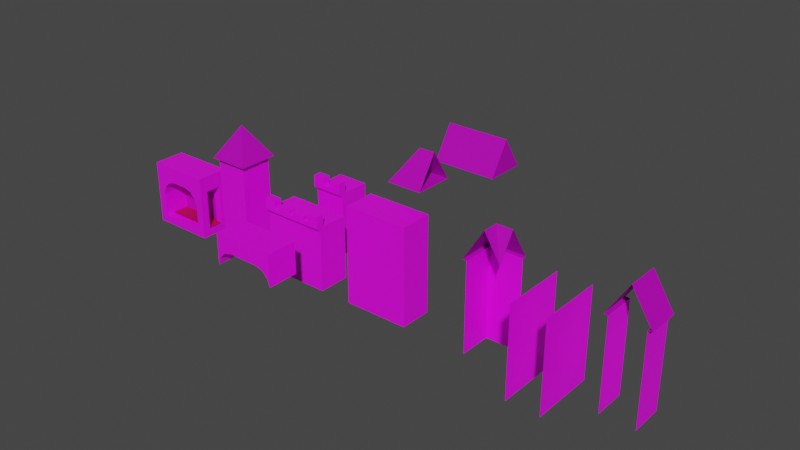 # Source: prop_castlewalls.blend  (saved by Blender 3.2.14; exported with 4.5.12 LTS)
import bpy
from mathutils import Matrix  # noqa: F401  (used for matrix-valued properties, if any)

bpy.ops.wm.read_factory_settings(use_empty=True)
scene = bpy.context.scene
scene.name = 'Scene'

# ---- collections
col_scene = bpy.data.collections.new('Scene'); scene.collection.children.link(col_scene)
col_wall_legacy = bpy.data.collections.new('Wall_Legacy'); scene.collection.children.link(col_wall_legacy)

# ---- images (referenced by path relative to the original .blend; pixels are not part of the script)
import os
ASSET_DIR = os.environ.get("B2B_ASSET_DIR", "")  # directory of the original .blend (textures are referenced by path, not embedded)
HERE = os.path.dirname(os.path.abspath(__file__))  # packed textures are extracted next to this script under _unpacked/

def load_image(name, relpath, width, height, colorspace="sRGB"):
    """Load a texture the original file referenced (path relative to the .blend, or extracted next to this script)."""
    p = next((c for c in (os.path.join(HERE, relpath), os.path.join(ASSET_DIR, relpath)) if relpath and os.path.exists(c)), "")
    if p:
        img = bpy.data.images.load(p, check_existing=True)
        img.name = name
    else:  # same state as the original file: an image datablock whose file is absent (Cycles renders it pink)
        img = bpy.data.images.new(name, width, height)
        img.source = "FILE"
        img.filepath = "//" + (relpath or name)
    img.colorspace_settings.name = colorspace
    return img
img_tx_plank_flooring_200_png = load_image('tx_plank_flooring_200.png', 'tx_plank_flooring_200.png', 1024, 1024, 'sRGB')
img_tx_wall_black_200_png_001 = load_image('tx_wall_black_200.png.001', 'tx_wall_black_200.png', 1024, 1024, 'sRGB')
img_tx_floor_png_003 = load_image('tx_floor.png.003', 'tx_floor.png', 1024, 1024, 'sRGB')
img_tx_cliff_floor_200_png_002 = load_image('tx_cliff_floor_200.png.002', 'tx_cliff_floor_200.png', 1024, 1024, 'sRGB')

# ---- materials (node trees are filled in below, after node groups)
mat_uv_planks = bpy.data.materials.new('uv_Planks')
mat_uv_planks.use_transparent_shadow = False
mat_wall = bpy.data.materials.new('Wall')
mat_wall.use_transparent_shadow = False
mat_carpet2 = bpy.data.materials.new('Carpet2')
mat_carpet2.use_transparent_shadow = False
mat_cavewall = bpy.data.materials.new('CaveWall')
mat_cavewall.use_transparent_shadow = False
mat_uv_wall = bpy.data.materials.new('uv_Wall')
mat_uv_wall.use_transparent_shadow = False

# ---- material node trees
mat_uv_planks.use_nodes = True; mat_uv_planks.node_tree.nodes.clear()
_N = mat_uv_planks.node_tree.nodes; _L = mat_uv_planks.node_tree.links
n0 = _N.new('ShaderNodeBsdfPrincipled'); n0.name = 'Principled BSDF'; n0.location = (10, 300)
n0.distribution = 'GGX'
n0.subsurface_method = 'BURLEY'
n0.inputs[2].default_value = 0.7292
n0.inputs[3].default_value = 1.45
n0.inputs[13].default_value = 0.2188
n0.inputs[27].default_value = (0.0, 0.0, 0.0, 1.0)
n0.inputs[28].default_value = 1.0
n1 = _N.new('ShaderNodeOutputMaterial'); n1.name = 'Material Output'; n1.location = (300, 300)
n2 = _N.new('ShaderNodeTexImage'); n2.name = 'Image Texture'; n2.location = (-545, 219)
n2.image = img_tx_plank_flooring_200_png
n2.interpolation = 'Closest'
n3 = _N.new('ShaderNodeRGB'); n3.name = 'RGB'; n3.location = (-440, -80)
n3.outputs[0].default_value = (0.5, 0.5, 0.5, 1.0)
n4 = _N.new('ShaderNodeVectorMath'); n4.name = 'Vector Math'; n4.location = (-220, 80)
n4.operation = 'MULTIPLY'
_L.new(n0.outputs[0], n1.inputs[0])
_L.new(n2.outputs[0], n4.inputs[0])
_L.new(n4.outputs[0], n0.inputs[0])
_L.new(n3.outputs[0], n4.inputs[1])
n1.is_active_output = True
mat_wall.use_nodes = True; mat_wall.node_tree.nodes.clear()
mat_carpet2.use_nodes = True; mat_carpet2.node_tree.nodes.clear()
_N = mat_carpet2.node_tree.nodes; _L = mat_carpet2.node_tree.links
n0 = _N.new('ShaderNodeBsdfPrincipled'); n0.name = 'Principled BSDF'; n0.location = (10, 300)
n0.distribution = 'GGX'
n0.subsurface_method = 'BURLEY'
n0.inputs[2].default_value = 0.7292
n0.inputs[3].default_value = 1.45
n0.inputs[13].default_value = 0.2188
n0.inputs[27].default_value = (0.0, 0.0, 0.0, 1.0)
n0.inputs[28].default_value = 1.0
n1 = _N.new('ShaderNodeOutputMaterial'); n1.name = 'Material Output'; n1.location = (300, 300)
n2 = _N.new('ShaderNodeTexCoord'); n2.name = 'Texture Coordinate'; n2.location = (-969, 125)
n3 = _N.new('ShaderNodeMapping'); n3.name = 'Mapping'; n3.location = (-750, 167)
n3.inputs[3].default_value = (4.0, 4.0, 2.0)
n4 = _N.new('ShaderNodeTexImage'); n4.name = 'Image Texture'; n4.location = (-545, 219)
n4.image = img_tx_floor_png_003
n4.projection = 'BOX'
n4.interpolation = 'Closest'
n5 = _N.new('ShaderNodeVectorMath'); n5.name = 'Vector Math'; n5.location = (-229, 293)
n5.operation = 'MULTIPLY'
n6 = _N.new('ShaderNodeRGB'); n6.name = 'RGB'; n6.location = (-440, 420)
n6.outputs[0].default_value = (0.5029, 0.08438, 0.08438, 1.0)
_L.new(n0.outputs[0], n1.inputs[0])
_L.new(n2.outputs[0], n3.inputs[0])
_L.new(n3.outputs[0], n4.inputs[0])
_L.new(n4.outputs[0], n5.inputs[0])
_L.new(n5.outputs[0], n0.inputs[0])
_L.new(n6.outputs[0], n5.inputs[1])
n1.is_active_output = True
mat_cavewall.use_nodes = True; mat_cavewall.node_tree.nodes.clear()
_N = mat_cavewall.node_tree.nodes; _L = mat_cavewall.node_tree.links
n0 = _N.new('ShaderNodeBsdfPrincipled'); n0.name = 'Principled BSDF'; n0.location = (10, 300)
n0.distribution = 'GGX'
n0.subsurface_method = 'BURLEY'
n0.inputs[2].default_value = 0.7292
n0.inputs[3].default_value = 1.45
n0.inputs[13].default_value = 0.2188
n0.inputs[27].default_value = (0.0, 0.0, 0.0, 1.0)
n0.inputs[28].default_value = 1.0
n1 = _N.new('ShaderNodeOutputMaterial'); n1.name = 'Material Output'; n1.location = (300, 300)
n2 = _N.new('ShaderNodeTexCoord'); n2.name = 'Texture Coordinate'; n2.location = (-969, 125)
n3 = _N.new('ShaderNodeMapping'); n3.name = 'Mapping'; n3.location = (-750, 167)
n3.inputs[3].default_value = (16.0, 16.0, 4.0)
n4 = _N.new('ShaderNodeTexImage'); n4.name = 'Image Texture'; n4.location = (-545, 219)
n4.image = img_tx_cliff_floor_200_png_002
n4.projection = 'BOX'
n4.interpolation = 'Closest'
n5 = _N.new('ShaderNodeVectorMath'); n5.name = 'Vector Math'; n5.location = (-229, 293)
n5.operation = 'MULTIPLY'
n6 = _N.new('ShaderNodeRGB'); n6.name = 'RGB'; n6.location = (-440, 420)
n6.outputs[0].default_value = (1.0, 1.0, 1.0, 1.0)
_L.new(n0.outputs[0], n1.inputs[0])
_L.new(n2.outputs[0], n3.inputs[0])
_L.new(n3.outputs[0], n4.inputs[0])
_L.new(n4.outputs[0], n5.inputs[0])
_L.new(n5.outputs[0], n0.inputs[0])
_L.new(n6.outputs[0], n5.inputs[1])
n1.is_active_output = True
mat_uv_wall.use_nodes = True; mat_uv_wall.node_tree.nodes.clear()
_N = mat_uv_wall.node_tree.nodes; _L = mat_uv_wall.node_tree.links
n0 = _N.new('ShaderNodeBsdfPrincipled'); n0.name = 'Principled BSDF'; n0.location = (10, 300)
n0.distribution = 'GGX'
n0.subsurface_method = 'BURLEY'
n0.inputs[3].default_value = 1.45
n0.inputs[27].default_value = (0.0, 0.0, 0.0, 1.0)
n0.inputs[28].default_value = 1.0
n1 = _N.new('ShaderNodeOutputMaterial'); n1.name = 'Material Output'; n1.location = (300, 300)
n2 = _N.new('ShaderNodeTexImage'); n2.name = 'Image Texture'; n2.location = (-440, 275)
n2.width = 400
n2.image = img_tx_wall_black_200_png_001
n2.interpolation = 'Closest'
_L.new(n0.outputs[0], n1.inputs[0])
_L.new(n2.outputs[0], n0.inputs[0])
n1.is_active_output = True

# ---- world
world_world = bpy.data.worlds.new('World'); scene.world = world_world
world_world.use_nodes = True; world_world.node_tree.nodes.clear()
_N = world_world.node_tree.nodes; _L = world_world.node_tree.links
n0 = _N.new('ShaderNodeOutputWorld'); n0.name = 'World Output'; n0.location = (300, 300)
n1 = _N.new('ShaderNodeBackground'); n1.name = 'Background'; n1.location = (10, 300)
n1.inputs[0].default_value = (0.05088, 0.05088, 0.05088, 1.0)
_L.new(n1.outputs[0], n0.inputs[0])
n0.is_active_output = True
world_world.color = (0.05088, 0.05088, 0.05088)
world_world.use_sun_shadow = False
world_world.sun_shadow_jitter_overblur = 0.0

# ---- meshes
me_level2_006 = bpy.data.meshes.new('Level2.006')
me_level2_006.from_pydata([(-2.0, 2.0, 0.0), (-2.0, 2.0, 8.0), (6.0, 2.0, 0.0), (6.0, 2.0, 8.0), (6.0, -2.0, 8.0), (6.0, -2.0, 0.0), (-2.0, -2.0, 0.0), (-2.0, -2.0, 8.0)], [], [(0, 1, 3, 2), (6, 5, 4, 7), (1, 7, 4, 3), (2, 5, 6, 0), (0, 6, 7, 1), (3, 4, 5, 2)])
me_level2_006.polygons.foreach_set('material_index', [1, 1, 1, 1, 1, 1])
_uv = me_level2_006.uv_layers.new(name='UVMap')
_uv.uv.foreach_set('vector', [1.0, 1.0, 1.0, 1.0, 1.0, 1.0, 1.0, 1.0, 1.0, 1.0, 1.0, 1.0, 1.0, 1.0, 1.0, 1.0, 1.0, 1.0, 1.0, 1.0, 1.0, 1.0, 1.0, 1.0, 1.0, 1.0, 1.0, 1.0, 1.0, 1.0, 1.0, 1.0, 1.0, 1.0, 1.0, 1.0, 1.0, 1.0, 1.0, 1.0, 1.0, 1.0, 1.0, 1.0, 1.0, 1.0, 1.0, 1.0])
me_level2_006.materials.append(mat_uv_planks)
me_level2_006.materials.append(mat_wall)
me_level2_006.materials.append(mat_carpet2)
me_level2_006.materials.append(mat_cavewall)
me_level2_006.materials.append(mat_uv_wall)
me_level2_006.use_remesh_fix_poles = True
me_level2_006.use_remesh_preserve_attributes = False
me_level2_006.use_mirror_vertex_groups = False
me_level2_006.update()
me_level2_007 = bpy.data.meshes.new('Level2.007')
me_level2_007.from_pydata([(4.0, -2.5, 0.0), (-4.0, -2.5, 0.0), (4.0, -2.5, 0.5), (-4.0, -2.5, 0.5), (4.0, -1.5, 0.5), (-4.0, -1.5, 0.5), (4.0, -2.0, -0.5), (-4.0, -2.0, -0.5), (-2.525, -2.5, 0.5), (-2.025, -2.5, 0.5), (2.025, -2.5, 0.5), (2.525, -2.5, 0.5), (-2.525, -1.5, 0.5), (-2.025, -1.5, 0.5), (2.025, -1.5, 0.5), (2.525, -1.5, 0.5), (-0.25, -2.5, 0.5), (0.25, -2.5, 0.5), (-0.25, -1.5, 0.5), (0.25, -1.5, 0.5), (2.525, -2.5, 1.5), (4.0, -2.5, 1.5), (2.525, -1.5, 1.5), (4.0, -1.5, 1.5), (-4.0, -2.5, 1.5), (-4.0, -1.5, 1.5), (-2.525, -2.5, 1.5), (0.25, -2.5, 1.0), (2.025, -2.5, 1.0), (-2.525, -1.5, 1.5), (0.25, -1.5, 1.0), (2.025, -1.5, 1.0), (-2.025, -1.5, 1.0), (-2.025, -2.5, 1.0), (-0.25, -2.5, 1.0), (-0.25, -1.5, 1.0), (4.0, -2.0, 0.0), (-4.0, -2.0, 0.0), (4.0, -1.5, 0.0), (-4.0, -1.5, 0.0)], [], [(0, 2, 11, 10, 17, 16, 9, 8, 3, 1), (3, 8, 26, 24), (2, 0, 6, 36, 38, 4), (1, 3, 5, 39, 37, 7), (0, 1, 7, 6), (4, 15, 22, 23), (11, 15, 14, 10), (18, 13, 32, 35), (9, 13, 12, 8), (14, 19, 30, 31), (17, 19, 18, 16), (26, 29, 25, 24), (21, 23, 22, 20), (34, 35, 32, 33), (28, 31, 30, 27), (2, 4, 23, 21), (15, 11, 20, 22), (19, 17, 27, 30), (5, 3, 24, 25), (10, 14, 31, 28), (17, 10, 28, 27), (16, 18, 35, 34), (13, 9, 33, 32), (8, 12, 29, 26), (11, 2, 21, 20), (12, 5, 25, 29), (9, 16, 34, 33), (4, 38, 39, 5, 12, 13, 18, 19, 14, 15)])
me_level2_007.polygons.foreach_set('material_index', [4, 4, 4, 4, 4, 4, 4, 4, 4, 4, 4, 4, 4, 4, 4, 4, 4, 4, 4, 4, 4, 4, 4, 4, 4, 4, 4, 4])
_uv = me_level2_007.uv_layers.new(name='UVMap')
_uv.uv.foreach_set('vector', [2.5, 0.3, 2.5, 0.55, 1.7, 0.55, 1.575, 0.55, 0.5625, 0.55, 0.4375, 0.55, -0.575, 0.55, -0.7, 0.55, -1.5, 0.55, -1.5, 0.3, 0.0, 0.5, 1.031, 0.5, 1.031, 0.75, 0.0, 0.75, 0.0, 0.55, 0.0, 0.3, 0.25, 0.05, 0.25, 0.3, 0.5, 0.3, 0.5, 0.55, 0.0, 0.3, 0.0, 0.55, 0.5, 0.55, 0.5, 0.3, 0.25, 0.3, 0.25, 0.05, 0.9997, 0.4944, -3.0, 0.4944, -3.0, 0.7444, 0.9997, 0.7444, 1.031, 0.0, 0.0, 0.0, 0.0, 0.25, 1.031, 0.25, 1.7, 0.0, 1.7, 0.5, 1.575, 0.5, 1.575, 0.0, 1.031, 0.0, 0.0, 0.0, 0.0, 0.25, 1.031, 0.25, -0.575, 0.0, -0.575, 0.5, -0.7, 0.5, -0.7, 0.0, 1.031, 0.5, 0.0, 0.5, 0.0, 0.75, 1.031, 0.75, 0.5625, 0.0, 0.5625, 0.5, 0.4375, 0.5, 0.4375, 0.0, 1.031, 0.503, 1.031, 0.753, 0.0, 0.753, 0.0, 0.503, 1.031, 0.503, 1.031, 0.753, 0.0, 0.753, 0.0, 0.503, 1.031, 0.503, 1.031, 0.753, 0.0, 0.753, 0.0, 0.503, 1.031, 0.503, 1.031, 0.753, 0.0, 0.753, 0.0, 0.503, 0.0, 0.55, 0.5, 0.55, 0.5, 0.8, 0.0, 0.8, 0.5, 0.55, 0.0, 0.55, 0.0, 0.8, 0.5, 0.8, 0.5, 0.55, 0.0, 0.55, 0.0, 0.8, 0.5, 0.8, 0.5, 0.55, 0.0, 0.55, 0.0, 0.8, 0.5, 0.8, 0.0, 0.55, 0.5, 0.55, 0.5, 0.8, 0.0, 0.8, 0.0, 0.5, 1.031, 0.5, 1.031, 0.75, 0.0, 0.75, 0.0, 0.55, 0.5, 0.55, 0.5, 0.8, 0.0, 0.8, 0.5, 0.55, 0.0, 0.55, 0.0, 0.8, 0.5, 0.8, 0.0, 0.55, 0.5, 0.55, 0.5, 0.8, 0.0, 0.8, 0.0, 0.0, 1.031, 0.0, 1.031, 0.25, 0.0, 0.25, 1.031, 0.5, 0.0, 0.5, 0.0, 0.75, 1.031, 0.75, 0.0, 0.0, 1.031, 0.0, 1.031, 0.25, 0.0, 0.25, 2.5, 0.55, 2.5, 0.3, -1.5, 0.3, -1.5, 0.55, -0.7, 0.55, -0.575, 0.55, 0.4375, 0.55, 0.5625, 0.55, 1.575, 0.55, 1.7, 0.55])
me_level2_007.materials.append(mat_uv_planks)
me_level2_007.materials.append(mat_wall)
me_level2_007.materials.append(mat_carpet2)
me_level2_007.materials.append(mat_cavewall)
me_level2_007.materials.append(mat_uv_wall)
me_level2_007.use_remesh_fix_poles = True
me_level2_007.use_remesh_preserve_attributes = False
me_level2_007.use_mirror_vertex_groups = False
me_level2_007.update()
me_level2_004 = bpy.data.meshes.new('Level2.004')
me_level2_004.from_pydata([(-2.0, 2.0, 0.0), (-2.0, 2.0, 12.0), (6.0, 2.0, 0.0), (6.0, 2.0, 12.0), (6.0, -2.0, 12.0), (6.0, -2.0, 0.0), (-2.0, -2.0, 0.0), (-2.0, -2.0, 12.0)], [], [(0, 1, 3, 2), (6, 5, 4, 7), (1, 7, 4, 3), (2, 5, 6, 0), (0, 6, 7, 1), (3, 4, 5, 2)])
me_level2_004.polygons.foreach_set('material_index', [1, 1, 1, 1, 1, 1])
_uv = me_level2_004.uv_layers.new(name='UVMap')
_uv.uv.foreach_set('vector', [1.0, 1.0, 1.0, 1.0, 1.0, 1.0, 1.0, 1.0, 1.0, 1.0, 1.0, 1.0, 1.0, 1.0, 1.0, 1.0, 1.0, 1.0, 1.0, 1.0, 1.0, 1.0, 1.0, 1.0, 1.0, 1.0, 1.0, 1.0, 1.0, 1.0, 1.0, 1.0, 1.0, 1.0, 1.0, 1.0, 1.0, 1.0, 1.0, 1.0, 1.0, 1.0, 1.0, 1.0, 1.0, 1.0, 1.0, 1.0])
me_level2_004.materials.append(mat_uv_planks)
me_level2_004.materials.append(mat_wall)
me_level2_004.materials.append(mat_carpet2)
me_level2_004.materials.append(mat_cavewall)
me_level2_004.materials.append(mat_uv_wall)
me_level2_004.use_remesh_fix_poles = True
me_level2_004.use_remesh_preserve_attributes = False
me_level2_004.use_mirror_vertex_groups = False
me_level2_004.update()
me_level2_008 = bpy.data.meshes.new('Level2.008')
me_level2_008.from_pydata([(-2.0, 2.5, 0.0), (-2.0, 4.768e-07, 4.0), (-2.0, 2.0, 0.0), (-2.0, -2.0, 0.0), (-2.0, -2.5, 0.0), (6.0, 2.0, 0.0), (6.0, 2.5, 0.0), (6.0, 0.0, 4.0), (6.0, -2.0, 0.0), (6.0, -2.5, 0.0)], [], [(6, 0, 1, 7), (5, 2, 0, 6), (7, 1, 4, 9), (9, 4, 3, 8), (0, 2, 4, 1), (9, 8, 6, 7)])
_uv = me_level2_008.uv_layers.new(name='UVMap')
_uv.uv.foreach_set('vector', [2.5, 0.0, -1.5, 0.0, -1.5, 2.0, 2.5, 2.0, 2.5, 1.5, -1.5, 1.5, -1.5, 1.75, 2.5, 1.75, 2.5, 2.0, -1.5, 2.0, -1.5, 0.0, 2.5, 0.0, 2.5, -0.75, -1.5, -0.75, -1.5, -0.5, 2.5, -0.5, 1.75, 0.0, 1.5, 0.0, -0.75, 0.0, 0.5, 2.0, -0.75, 0.0, -0.5, 0.0, 1.75, 0.0, 0.5, 2.0])
me_level2_008.materials.append(mat_uv_planks)
me_level2_008.materials.append(mat_wall)
me_level2_008.materials.append(mat_carpet2)
me_level2_008.materials.append(mat_cavewall)
me_level2_008.materials.append(mat_uv_wall)
me_level2_008.use_remesh_fix_poles = True
me_level2_008.use_remesh_preserve_attributes = False
me_level2_008.use_mirror_vertex_groups = False
me_level2_008.update()
me_level2_009 = bpy.data.meshes.new('Level2.009')
me_level2_009.from_pydata([(-2.0, 2.0, 6.0), (-2.0, 2.0, 8.0), (6.0, 2.0, 6.0), (6.0, 2.0, 8.0), (6.0, -2.0, 8.0), (6.0, -2.0, 6.0), (-2.0, -2.0, 6.0), (-2.0, -2.0, 8.0), (4.0, 2.0, 6.0), (-1.192e-06, 2.0, 6.0), (-1.192e-06, -2.0, 8.0), (4.0, -2.0, 8.0), (4.0, -2.0, 6.0), (-1.192e-06, -2.0, 6.0), (-1.192e-06, 2.0, 8.0), (4.0, 2.0, 8.0), (-2.0, 2.0, 4.0), (6.0, -2.0, 4.0), (6.0, 2.0, 4.0), (-2.0, -2.0, 4.0), (-1.192e-06, 2.0, 6.0), (-2.0, 2.0, 4.0), (-0.9735, 2.0, 5.695), (-1.695, 2.0, 4.974), (-2.0, -2.0, 4.0), (-1.192e-06, -2.0, 6.0), (-1.695, -2.0, 4.974), (-0.9735, -2.0, 5.695), (6.0, 2.0, 4.0), (4.0, 2.0, 6.0), (5.695, 2.0, 4.974), (4.974, 2.0, 5.695), (4.0, -2.0, 6.0), (6.0, -2.0, 4.0), (4.974, -2.0, 5.695), (5.695, -2.0, 4.974)], [], [(8, 15, 3, 2), (12, 5, 4, 11), (15, 11, 4, 3), (8, 2, 18, 28, 30, 31, 29), (0, 6, 7, 1), (3, 4, 5, 2), (5, 12, 32, 34, 35, 33, 17), (8, 12, 13, 9), (1, 7, 10, 14), (14, 10, 11, 15), (6, 13, 10, 7), (13, 12, 11, 10), (0, 1, 14, 9), (9, 14, 15, 8), (9, 13, 25, 20), (12, 8, 29, 32), (2, 5, 17, 18), (18, 17, 33, 28), (21, 24, 19, 16), (13, 6, 19, 24, 26, 27, 25), (6, 0, 16, 19), (32, 29, 31, 34), (34, 31, 30, 35), (35, 30, 28, 33), (24, 21, 23, 26), (26, 23, 22, 27), (27, 22, 20, 25), (0, 9, 20, 22, 23, 21, 16)])
me_level2_009.polygons.foreach_set('material_index', [4, 4, 4, 4, 4, 4, 4, 4, 4, 4, 4, 4, 4, 4, 4, 4, 4, 4, 4, 4, 4, 4, 4, 4, 4, 4, 4, 4])
_uv = me_level2_009.uv_layers.new(name='UVMap')
_uv.uv.foreach_set('vector', [1.5, 0.4948, 1.5, 1.495, 2.5, 1.495, 2.5, 0.4948, 1.5, 0.4948, 2.5, 0.4948, 2.5, 1.495, 1.5, 1.495, 1.5, 1.5, 1.5, -0.5, 2.5, -0.5, 2.5, 1.5, 1.5, 0.4948, 2.5, 0.4948, 2.5, -0.5052, 2.5, -0.5052, 2.347, -0.01841, 1.987, 0.3423, 1.5, 0.4948, 1.5, 0.4948, -0.5, 0.4948, -0.5, 1.495, 1.5, 1.495, 1.5, 1.495, -0.5, 1.495, -0.5, 0.4948, 1.5, 0.4948, 2.5, 0.4948, 1.5, 0.4948, 1.5, 0.4948, 1.987, 0.3423, 2.347, -0.01841, 2.5, -0.5052, 2.5, -0.5052, 1.5, 1.5, 1.5, -0.5, -0.5, -0.5, -0.5, 1.5, -1.5, 1.5, -1.5, -0.5, -0.5, -0.5, -0.5, 1.5, -0.5, 1.5, -0.5, -0.5, 1.5, -0.5, 1.5, 1.5, -1.5, 0.4948, -0.5, 0.4948, -0.5, 1.495, -1.5, 1.495, -0.5, 0.4948, 1.5, 0.4948, 1.5, 1.495, -0.5, 1.495, -1.5, 0.4948, -1.5, 1.495, -0.5, 1.495, -0.5, 0.4948, -0.5, 0.4948, -0.5, 1.495, 1.5, 1.495, 1.5, 0.4948, -0.5, 1.5, -0.5, -0.5, -0.5, -0.5, -0.5, 1.5, 1.5, -0.5, 1.5, 1.5, 1.5, 1.5, 1.5, -0.5, 1.5, 0.4948, -0.5, 0.4948, -0.5, -0.5052, 1.5, -0.5052, 2.5, 1.5, 2.5, -0.5, 2.5, -0.5, 2.5, 1.5, -1.5, 1.5, -1.5, -0.5, -1.5, -0.5, -1.5, 1.5, -0.5, 0.4948, -1.5, 0.4948, -1.5, -0.5052, -1.5, -0.5052, -1.347, -0.01841, -0.9868, 0.3423, -0.5, 0.4948, -0.5, 0.4948, 1.5, 0.4948, 1.5, -0.5052, -0.5, -0.5052, 1.5, -0.5, 1.5, 1.5, 1.987, 1.5, 1.987, -0.5, -0.5, 0.3423, 1.5, 0.3423, 1.5, -0.01841, -0.5, -0.01841, -0.5, -0.01841, 1.5, -0.01841, 1.5, -0.5052, -0.5, -0.5052, -0.5, -0.5052, 1.5, -0.5052, 1.5, -0.01841, -0.5, -0.01841, -0.5, -0.01841, 1.5, -0.01841, 1.5, 0.3423, -0.5, 0.3423, -0.9868, -0.5, -0.9868, 1.5, -0.5, 1.5, -0.5, -0.5, -1.5, 0.4948, -0.5, 0.4948, -0.5, 0.4948, -0.9868, 0.3423, -1.347, -0.01841, -1.5, -0.5052, -1.5, -0.5052])
me_level2_009.materials.append(mat_uv_planks)
me_level2_009.materials.append(mat_wall)
me_level2_009.materials.append(mat_carpet2)
me_level2_009.materials.append(mat_cavewall)
me_level2_009.materials.append(mat_uv_wall)
me_level2_009.use_remesh_fix_poles = True
me_level2_009.use_remesh_preserve_attributes = False
me_level2_009.use_mirror_vertex_groups = False
me_level2_009.update()
me_level2_010 = bpy.data.meshes.new('Level2.010')
me_level2_010.from_pydata([(-2.0, 2.0, 0.0), (-2.0, 2.0, 12.0), (2.0, 2.0, 0.0), (2.0, 2.0, 12.0), (2.0, -2.0, 12.0), (2.0, -2.0, 0.0), (-2.0, -2.0, 0.0), (-2.0, -2.0, 12.0)], [], [(0, 1, 3, 2), (6, 5, 4, 7), (1, 7, 4, 3), (2, 5, 6, 0), (0, 6, 7, 1), (3, 4, 5, 2)])
me_level2_010.polygons.foreach_set('material_index', [1, 1, 1, 1, 1, 1])
_uv = me_level2_010.uv_layers.new(name='UVMap')
_uv.uv.foreach_set('vector', [1.0, 1.0, 1.0, 1.0, 1.0, 1.0, 1.0, 1.0, 1.0, 1.0, 1.0, 1.0, 1.0, 1.0, 1.0, 1.0, 1.0, 1.0, 1.0, 1.0, 1.0, 1.0, 1.0, 1.0, 1.0, 1.0, 1.0, 1.0, 1.0, 1.0, 1.0, 1.0, 1.0, 1.0, 1.0, 1.0, 1.0, 1.0, 1.0, 1.0, 1.0, 1.0, 1.0, 1.0, 1.0, 1.0, 1.0, 1.0])
me_level2_010.materials.append(mat_uv_planks)
me_level2_010.materials.append(mat_wall)
me_level2_010.materials.append(mat_carpet2)
me_level2_010.materials.append(mat_cavewall)
me_level2_010.materials.append(mat_uv_wall)
me_level2_010.use_remesh_fix_poles = True
me_level2_010.use_remesh_preserve_attributes = False
me_level2_010.use_mirror_vertex_groups = False
me_level2_010.update()
me_level2_011 = bpy.data.meshes.new('Level2.011')
me_level2_011.from_pydata([(-2.5, 2.5, 0.0), (-2.5, -2.5, 0.0), (2.5, 2.5, 0.0), (0.0, 0.0, 4.0), (2.5, -2.5, 0.0)], [], [(2, 0, 3), (3, 1, 4), (4, 1, 0, 2), (3, 0, 1), (4, 2, 3)])
_uv = me_level2_011.uv_layers.new(name='UVMap')
_uv.uv.foreach_set('vector', [1.75, -0.03333, -0.75, -0.03333, 0.5, 1.967, 0.5, 1.967, -0.75, -0.03333, 1.75, -0.03333, 1.75, -0.75, -0.75, -0.75, -0.75, 1.75, 1.75, 1.75, 0.5, 1.967, 1.75, -0.03333, -0.75, -0.03333, -0.75, -0.03333, 1.75, -0.03333, 0.5, 1.967])
me_level2_011.materials.append(mat_uv_planks)
me_level2_011.materials.append(mat_wall)
me_level2_011.materials.append(mat_carpet2)
me_level2_011.materials.append(mat_cavewall)
me_level2_011.materials.append(mat_uv_wall)
me_level2_011.use_remesh_fix_poles = True
me_level2_011.use_remesh_preserve_attributes = False
me_level2_011.use_mirror_vertex_groups = False
me_level2_011.update()
me_level2_012 = bpy.data.meshes.new('Level2.012')
me_level2_012.from_pydata([(-2.0, 2.0, 0.0), (-2.0, 2.0, 8.0), (2.0, 2.0, 0.0), (2.0, 2.0, 8.0), (2.0, -2.0, 8.0), (2.0, -2.0, 0.0), (-2.0, -2.0, 0.0), (-2.0, -2.0, 8.0)], [], [(0, 1, 3, 2), (6, 5, 4, 7), (1, 7, 4, 3), (2, 5, 6, 0), (0, 6, 7, 1), (3, 4, 5, 2)])
me_level2_012.polygons.foreach_set('material_index', [1, 1, 1, 1, 1, 1])
_uv = me_level2_012.uv_layers.new(name='UVMap')
_uv.uv.foreach_set('vector', [1.0, 1.0, 1.0, 1.0, 1.0, 1.0, 1.0, 1.0, 1.0, 1.0, 1.0, 1.0, 1.0, 1.0, 1.0, 1.0, 1.0, 1.0, 1.0, 1.0, 1.0, 1.0, 1.0, 1.0, 1.0, 1.0, 1.0, 1.0, 1.0, 1.0, 1.0, 1.0, 1.0, 1.0, 1.0, 1.0, 1.0, 1.0, 1.0, 1.0, 1.0, 1.0, 1.0, 1.0, 1.0, 1.0, 1.0, 1.0])
me_level2_012.materials.append(mat_uv_planks)
me_level2_012.materials.append(mat_wall)
me_level2_012.materials.append(mat_carpet2)
me_level2_012.materials.append(mat_cavewall)
me_level2_012.materials.append(mat_uv_wall)
me_level2_012.use_remesh_fix_poles = True
me_level2_012.use_remesh_preserve_attributes = False
me_level2_012.use_mirror_vertex_groups = False
me_level2_012.update()
me_level2_013 = bpy.data.meshes.new('Level2.013')
me_level2_013.from_pydata([(2.0, -2.5, 0.0), (2.0, -2.5, 0.5), (2.0, -1.5, 0.5), (2.0, -2.0, -0.5), (0.0, -2.5, 0.5), (0.525, -2.5, 0.5), (0.0, -1.5, 0.5), (0.525, -1.5, 0.5), (0.525, -2.5, 1.5), (2.0, -2.5, 1.5), (0.525, -1.5, 1.5), (2.0, -1.5, 1.5), (2.0, -2.0, 0.0), (2.0, -1.5, 0.0), (0.0, -2.5, 0.0), (0.0, -2.0, -0.5), (0.0, -1.5, 0.0)], [], [(1, 0, 3, 12, 13, 2), (2, 7, 10, 11), (5, 7, 6, 4), (9, 11, 10, 8), (1, 2, 11, 9), (7, 5, 8, 10), (5, 1, 9, 8), (3, 0, 14, 15), (0, 1, 4, 14), (16, 7, 2, 13), (7, 16, 6)])
me_level2_013.polygons.foreach_set('material_index', [4, 4, 4, 4, 4, 4, 4, 4, 4, 4, 4])
_uv = me_level2_013.uv_layers.new(name='UVMap')
_uv.uv.foreach_set('vector', [0.3789, 0.515, 0.3789, 0.265, 0.6289, 0.01497, 0.6289, 0.265, 0.8789, 0.265, 0.8789, 0.515, 1.031, 0.0, 0.0, 0.0, 0.0, 0.25, 1.031, 0.25, 0.2648, 0.1816, 0.2648, 0.6816, 0.002344, 0.6816, 0.002344, 0.1816, 1.031, 0.503, 1.031, 0.753, 0.0, 0.753, 0.0, 0.503, 0.0, 0.55, 0.5, 0.55, 0.5, 0.8, 0.0, 0.8, 0.5, 0.55, 0.0, 0.55, 0.0, 0.8, 0.5, 0.8, 0.0, 0.0, 1.031, 0.0, 1.031, 0.25, 0.0, 0.25, 0.9984, 0.7461, 0.9984, 0.4961, -0.001563, 0.4961, -0.001563, 0.7461, 1.002, 0.265, 1.002, 0.515, 0.002344, 0.515, 0.002344, 0.265, -0.008203, 0.2467, 0.2543, 0.4967, 0.9918, 0.4967, 0.9918, 0.2467, 0.2543, 0.4967, -0.008203, 0.2467, -0.008203, 0.4967])
me_level2_013.materials.append(mat_uv_planks)
me_level2_013.materials.append(mat_wall)
me_level2_013.materials.append(mat_carpet2)
me_level2_013.materials.append(mat_cavewall)
me_level2_013.materials.append(mat_uv_wall)
me_level2_013.use_remesh_fix_poles = True
me_level2_013.use_remesh_preserve_attributes = False
me_level2_013.use_mirror_vertex_groups = False
me_level2_013.update()
me_level2_016 = bpy.data.meshes.new('Level2.016')
me_level2_016.from_pydata([(-1.0, -2.0, 6.0), (-1.0, -2.0, 8.0), (1.0, -2.0, 8.0), (1.0, -2.0, 6.0), (-1.0, -2.0, 4.0), (-0.6949, -2.0, 4.974), (0.02645, -2.0, 5.695), (-2.0, 2.0, 8.0), (-2.0, 2.0, 6.0), (-2.0, -2.0, 8.0), (-2.0, -2.0, 6.0), (-2.0, -2.0, 4.0), (-2.0, -2.0, 1.0), (1.0, 1.0, 6.0), (-1.0, -1.0, 4.0), (-0.6949, -1.0, 4.974), (0.02645, -1.0, 5.695), (1.0, -1.0, 6.0), (-2.0, -1.0, 6.0), (-2.0, -1.0, 8.0), (-2.0, 1.0, 8.0), (-2.0, 1.0, 4.0), (-2.0, -1.0, 4.0), (-1.0, 1.0, 1.0), (-1.0, -1.0, 1.0), (-2.0, 1.0, 1.0), (-2.0, -1.0, 1.0), (-1.0, -1.0, 6.0), (-1.0, 1.0, 6.0), (-2.0, 1.0, 6.0), (1.0, 1.0, 1.0), (5.0, -2.0, 6.0), (5.0, -2.0, 8.0), (3.0, -2.0, 8.0), (3.0, -2.0, 6.0), (5.0, -2.0, 4.0), (4.695, -2.0, 4.974), (3.974, -2.0, 5.695), (6.0, 2.0, 8.0), (6.0, 2.0, 6.0), (6.0, -2.0, 8.0), (6.0, -2.0, 6.0), (6.0, -2.0, 4.0), (5.0, -1.0, 4.0), (5.0, 1.0, 4.0), (4.695, -1.0, 4.974), (3.974, -1.0, 5.695), (3.0, -1.0, 6.0), (6.0, -1.0, 6.0), (6.0, -1.0, 8.0), (6.0, 1.0, 8.0), (6.0, 1.0, 4.0), (6.0, -1.0, 4.0), (5.0, 1.0, 1.0), (5.0, -1.0, 1.0), (6.0, 1.0, 1.0), (6.0, -1.0, 1.0), (5.0, -1.0, 6.0), (5.0, 1.0, 6.0), (6.0, 1.0, 6.0), (3.0, 1.0, 1.0), (-2.0, 2.0, -2.384e-07), (-2.0, 2.0, 1.0), (6.0, 2.0, -2.384e-07), (6.0, 2.0, 1.0), (6.0, -2.0, 1.0), (6.0, -2.0, -2.384e-07), (-2.0, -2.0, -2.384e-07), (-1.0, -2.0, 1.0), (5.0, -2.0, 1.0), (-1.0, 1.0, 4.0), (-0.6949, 1.0, 4.974), (0.02645, 1.0, 5.695), (4.695, 1.0, 4.974), (3.974, 1.0, 5.695), (3.0, 1.0, 6.0), (1.0, 1.25, 6.0), (1.0, 1.25, 1.0), (-1.0, 1.25, 1.0), (5.0, 1.25, 4.0), (5.0, 1.25, 1.0), (3.0, 1.25, 1.0), (-0.6949, 1.25, 4.974), (0.02645, 1.25, 5.695), (-1.0, 1.25, 4.0), (3.974, 1.25, 5.695), (3.0, 1.25, 6.0), (4.695, 1.25, 4.974)], [], [(53, 44, 79, 80), (0, 3, 2, 1), (3, 0, 4, 5, 6), (18, 10, 9, 19), (51, 55, 64, 39, 59), (4, 0, 10, 11), (0, 1, 9, 10), (24, 68, 12, 26), (14, 4, 68, 24), (4, 11, 12, 68), (11, 22, 26, 12), (10, 18, 22, 11), (8, 29, 20, 7), (29, 18, 19, 20), (6, 16, 17, 3), (5, 15, 16, 6), (4, 14, 15, 5), (27, 18, 29, 28), (27, 28, 13, 17), (75, 74, 73, 44, 58), (8, 62, 25, 21, 29), (24, 26, 22, 14), (14, 22, 18, 27), (17, 16, 15, 14, 27), (23, 70, 21, 25), (21, 70, 28, 29), (34, 33, 2, 3), (17, 47, 34, 3), (31, 32, 33, 34), (34, 37, 36, 35, 31), (48, 49, 40, 41), (35, 42, 41, 31), (31, 41, 40, 32), (54, 56, 65, 69), (43, 54, 69, 35), (35, 69, 65, 42), (7, 20, 19, 9, 1, 2, 33, 32, 40, 49, 50, 38), (42, 65, 56, 52), (41, 42, 52, 48), (39, 38, 50, 59), (59, 50, 49, 48), (37, 34, 47, 46), (36, 37, 46, 45), (35, 36, 45, 43), (57, 58, 59, 48), (57, 47, 75, 58), (54, 43, 52, 56), (43, 57, 48, 52), (47, 57, 43, 45, 46), (53, 55, 51, 44), (51, 59, 58, 44), (61, 62, 64, 63), (67, 66, 65, 69, 68, 12), (63, 66, 67, 61), (61, 67, 12, 62), (64, 65, 66, 63), (13, 75, 47, 17), (62, 8, 39, 64), (8, 7, 38, 39), (13, 28, 70, 71, 72), (68, 69, 54, 24), (23, 25, 26, 24), (53, 54, 56, 55), (53, 23, 24, 54), (73, 74, 85, 87), (30, 60, 81, 77), (77, 81, 86, 76), (80, 79, 87, 85, 86, 81), (77, 76, 83, 82, 84, 78), (72, 71, 82, 83), (75, 13, 76, 86), (70, 23, 78, 84), (60, 53, 80, 81), (13, 72, 83, 76), (71, 70, 84, 82), (44, 73, 87, 79), (74, 75, 86, 85), (23, 30, 77, 78)])
me_level2_016.polygons.foreach_set('material_index', [2, 2, 2, 2, 2, 2, 2, 2, 2, 2, 2, 2, 2, 2, 2, 2, 2, 2, 2, 2, 2, 2, 2, 2, 2, 2, 2, 2, 2, 2, 2, 2, 2, 2, 2, 2, 2, 2, 2, 2, 2, 2, 2, 2, 2, 2, 2, 2, 2, 2, 2, 2, 2, 2, 2, 2, 2, 2, 2, 2, 2, 1, 1, 1, 2, 1, 0, 0, 0, 2, 2, 2, 1, 2, 2, 2, 2, 1])
_uv = me_level2_016.uv_layers.new(name='UVMap')
_uv.uv.foreach_set('vector', [1.0, 1.517, 1.0, 3.017, 1.125, 3.017, 1.125, 1.517, -1.0, 4.017, -5.96e-07, 4.017, -5.96e-07, 5.017, -1.0, 5.017, -5.96e-07, 4.017, -1.0, 4.017, -1.0, 3.017, -0.8475, 3.504, -0.4868, 3.865, 0.0, 4.017, -0.5, 4.017, -0.5, 5.017, 0.0, 5.017, 1.0, 3.017, 1.0, 1.517, 1.5, 1.517, 1.5, 4.017, 1.0, 4.017, -1.0, 3.017, -1.0, 4.017, -1.5, 4.017, -1.5, 3.017, -1.0, 4.017, -1.0, 5.017, -1.5, 5.017, -1.5, 4.017, -1.0, 0.0, -1.0, -0.5, -1.5, -0.5, -1.5, 0.0, 0.0, 3.017, -0.5, 3.017, -0.5, 1.517, 0.0, 1.517, -1.0, 3.017, -1.5, 3.017, -1.5, 1.517, -1.0, 1.517, -0.5, 3.017, 0.0, 3.017, 0.0, 1.517, -0.5, 1.517, -0.5, 4.017, 0.0, 4.017, 0.0, 3.017, -0.5, 3.017, 1.5, 4.017, 1.0, 4.017, 1.0, 5.017, 1.5, 5.017, 1.0, 4.017, 0.0, 4.017, 0.0, 5.017, 1.0, 5.017, -0.4868, -0.5, -0.4868, 0.0, -5.96e-07, 0.0, -5.96e-07, -0.5, -0.5, 3.504, 0.0, 3.504, 0.0, 3.865, -0.5, 3.865, -0.5, 3.017, 0.0, 3.017, 0.0, 3.504, -0.5, 3.504, -1.0, 0.0, -1.5, 0.0, -1.5, 1.0, -1.0, 1.0, -1.0, 0.0, -1.0, 1.0, -5.96e-07, 1.0, -5.96e-07, 0.0, 1.0, 4.017, 1.487, 3.865, 1.847, 3.504, 2.0, 3.017, 2.0, 4.017, 1.5, 4.017, 1.5, 1.517, 1.0, 1.517, 1.0, 3.017, 1.0, 4.017, -1.0, 1.517, -1.5, 1.517, -1.5, 3.017, -1.0, 3.017, -1.0, 3.017, -1.5, 3.017, -1.5, 4.017, -1.0, 4.017, -5.96e-07, 4.017, -0.4868, 3.865, -0.8475, 3.504, -1.0, 3.017, -1.0, 4.017, -1.0, 1.517, -1.0, 3.017, -1.5, 3.017, -1.5, 1.517, -1.5, 3.017, -1.0, 3.017, -1.0, 4.017, -1.5, 4.017, 1.0, 4.017, 1.0, 5.017, -5.96e-07, 5.017, -5.96e-07, 4.017, -5.96e-07, 0.0, 1.0, 0.0, 1.0, -0.5, -5.96e-07, -0.5, 2.0, 4.017, 2.0, 5.017, 1.0, 5.017, 1.0, 4.017, 1.0, 4.017, 1.487, 3.865, 1.847, 3.504, 2.0, 3.017, 2.0, 4.017, 0.0, 4.017, 0.0, 5.017, -0.5, 5.017, -0.5, 4.017, 2.0, 3.017, 2.5, 3.017, 2.5, 4.017, 2.0, 4.017, 2.0, 4.017, 2.5, 4.017, 2.5, 5.017, 2.0, 5.017, 2.0, 0.0, 2.5, 0.0, 2.5, -0.5, 2.0, -0.5, 0.0, 3.017, 0.0, 1.517, -0.5, 1.517, -0.5, 3.017, 2.0, 3.017, 2.0, 1.517, 2.5, 1.517, 2.5, 3.017, -1.5, 1.5, -1.5, 1.0, -1.5, 0.0, -1.5, -0.5, -1.0, -0.5, -5.96e-07, -0.5, 1.0, -0.5, 2.0, -0.5, 2.5, -0.5, 2.5, 0.0, 2.5, 1.0, 2.5, 1.5, -0.5, 3.017, -0.5, 1.517, 0.0, 1.517, 0.0, 3.017, -0.5, 4.017, -0.5, 3.017, 0.0, 3.017, 0.0, 4.017, 1.5, 4.017, 1.5, 5.017, 1.0, 5.017, 1.0, 4.017, 1.0, 4.017, 1.0, 5.017, 0.0, 5.017, 0.0, 4.017, 1.487, -0.5, 1.0, -0.5, 1.0, 0.0, 1.487, 0.0, -0.5, 3.504, -0.5, 3.865, 0.0, 3.865, 0.0, 3.504, -0.5, 3.017, -0.5, 3.504, 0.0, 3.504, 0.0, 3.017, 2.0, 0.0, 2.0, 1.0, 2.5, 1.0, 2.5, 0.0, 2.0, 0.0, 1.0, 0.0, 1.0, 1.0, 2.0, 1.0, 2.0, 1.517, 2.0, 3.017, 2.5, 3.017, 2.5, 1.517, 2.0, 3.017, 2.0, 4.017, 2.5, 4.017, 2.5, 3.017, 1.0, 4.017, 2.0, 4.017, 2.0, 3.017, 1.847, 3.504, 1.487, 3.865, 2.0, 1.517, 2.5, 1.517, 2.5, 3.017, 2.0, 3.017, 2.5, 3.017, 2.5, 4.017, 2.0, 4.017, 2.0, 3.017, -1.5, 1.017, -1.5, 1.517, 2.5, 1.517, 2.5, 1.017, -1.5, 1.017, 2.5, 1.017, 2.5, 1.517, 2.0, 1.517, -1.0, 1.517, -1.5, 1.517, 2.5, 1.5, 2.5, -0.5, -1.5, -0.5, -1.5, 1.5, 1.5, 1.017, -0.5, 1.017, -0.5, 1.517, 1.5, 1.517, 1.5, 1.517, -0.5, 1.517, -0.5, 1.017, 1.5, 1.017, -5.96e-07, 1.0, 1.0, 1.0, 1.0, 0.0, -5.96e-07, 0.0, -1.5, 1.517, -1.5, 4.017, 2.5, 4.017, 2.5, 1.517, -1.5, 4.017, -1.5, 5.017, 2.5, 5.017, 2.5, 4.017, -5.96e-07, 4.017, -1.0, 4.017, -1.0, 3.017, -0.8475, 3.504, -0.4868, 3.865, -1.0, -0.5, 2.0, -0.5, 2.0, 0.0, -1.0, 0.0, -1.0, 1.0, -1.5, 1.0, -1.5, 0.0, -1.0, 0.0, 2.0, 1.0, 2.0, 0.0, 2.5, 0.0, 2.5, 1.0, 2.0, 1.0, -1.0, 1.0, -1.0, 0.0, 2.0, 0.0, 1.0, 3.504, 1.0, 3.865, 1.125, 3.865, 1.125, 3.504, -5.96e-07, 1.0, 1.0, 1.0, 1.0, 1.125, -5.96e-07, 1.125, -5.96e-07, 1.517, 1.0, 1.517, 1.0, 4.017, -5.96e-07, 4.017, 2.0, 1.517, 2.0, 3.017, 1.847, 3.504, 1.487, 3.865, 1.0, 4.017, 1.0, 1.517, -5.96e-07, 1.517, -5.96e-07, 4.017, -0.4868, 3.865, -0.8475, 3.504, -1.0, 3.017, -1.0, 1.517, 1.0, 3.865, 1.0, 3.504, 1.125, 3.504, 1.125, 3.865, 1.0, 1.0, -5.96e-07, 1.0, -5.96e-07, 1.125, 1.0, 1.125, 1.0, 3.017, 1.0, 1.517, 1.125, 1.517, 1.125, 3.017, 1.0, 1.0, 2.0, 1.0, 2.0, 1.125, 1.0, 1.125, -5.96e-07, 1.0, -0.4868, 1.0, -0.4868, 1.125, -5.96e-07, 1.125, 1.0, 3.504, 1.0, 3.017, 1.125, 3.017, 1.125, 3.504, 1.0, 3.017, 1.0, 3.504, 1.125, 3.504, 1.125, 3.017, 1.487, 1.0, 1.0, 1.0, 1.0, 1.125, 1.487, 1.125, -1.0, 1.0, -5.96e-07, 1.0, -5.96e-07, 1.125, -1.0, 1.125])
me_level2_016.materials.append(mat_uv_planks)
me_level2_016.materials.append(mat_carpet2)
me_level2_016.materials.append(mat_uv_wall)
me_level2_016.use_remesh_fix_poles = True
me_level2_016.use_remesh_preserve_attributes = False
me_level2_016.use_mirror_vertex_groups = False
me_level2_016.update()
me_level2_019 = bpy.data.meshes.new('Level2.019')
me_level2_019.from_pydata([(1.0, -1.0, 6.0), (-1.0, -1.0, 4.0), (-0.6949, -1.0, 4.974), (0.02645, -1.0, 5.695), (-1.0, 1.0, 4.0), (-0.6949, 1.0, 4.974), (0.02645, 1.0, 5.695), (1.0, 1.0, 6.0), (-1.0, 1.0, 1.0), (-1.0, 1.0, 6.0), (-1.0, -1.0, 1.0)], [(7, 9), (9, 4)], [(4, 1, 10, 8), (3, 6, 7, 0), (2, 5, 6, 3), (1, 4, 5, 2)])
me_level2_019.polygons.foreach_set('material_index', [2, 2, 2, 2])
_uv = me_level2_019.uv_layers.new(name='UVMap')
_uv.uv.foreach_set('vector', [1.0, 3.017, 0.0, 3.017, 0.0, 1.517, 1.0, 1.517, -0.4868, 0.0, -0.4868, 1.0, -5.96e-07, 1.0, -5.96e-07, 0.0, 0.0, 3.504, 1.0, 3.504, 1.0, 3.865, 0.0, 3.865, 0.0, 3.017, 1.0, 3.017, 1.0, 3.504, 0.0, 3.504])
me_level2_019.materials.append(mat_uv_planks)
me_level2_019.materials.append(mat_carpet2)
me_level2_019.materials.append(mat_uv_wall)
me_level2_019.use_remesh_fix_poles = True
me_level2_019.use_remesh_preserve_attributes = False
me_level2_019.use_mirror_vertex_groups = False
me_level2_019.update()
me_level2_001 = bpy.data.meshes.new('Level2.001')
me_level2_001.from_pydata([(2.0, 2.0, 11.0), (-2.0, 2.0, 11.0), (-2.0, 1.907e-06, 0.0), (2.0, 2.5, 11.0), (-2.5, 2.5, 11.0), (-2.0, 2.0, 0.0), (2.0, 2.0, 0.0), (0.0, -1.907e-06, 15.0), (-2.0, -2.0, 0.0), (-2.0, -2.0, 11.0), (-2.5, -2.0, 11.0), (0.0, -2.0, 15.0), (2.0, -2.152e-06, 15.0), (2.0, -2.0, 11.8)], [], [(1, 9, 10, 4), (2, 8, 9, 1, 5), (1, 0, 6, 5), (7, 12, 3, 4), (0, 1, 4, 3), (10, 11, 7, 4), (7, 13, 12), (11, 13, 7)])
me_level2_001.polygons.foreach_set('material_index', [0, 1, 1, 0, 0, 0, 0, 0])
_uv = me_level2_001.uv_layers.new(name='UVMap')
_uv.uv.foreach_set('vector', [0.125, 2.0, 0.125, 1.788e-06, -0.125, -1.192e-07, -0.125, 2.25, 0.5, 0.5, -0.5, 0.5, -0.5, 6.5, 1.5, 6.5, 1.5, 0.5, -0.5, 6.5, 1.5, 6.5, 1.5, 0.5, -0.5, 0.5, -1.0, 2.0, -1.907e-06, 2.0, -1.907e-06, 0.0, -2.25, 0.0, 2.125, 2.0, 0.125, 2.0, -0.125, 2.25, 2.125, 2.25, 4.0, 0.0, 4.0, 2.0, 5.0, 2.0, 6.25, 0.0, 4.0, 2.0, 5.0, 0.4, 5.0, 2.0, 4.0, 2.0, 4.0, 0.4, 5.0, 2.0])
me_level2_001.materials.append(mat_uv_planks)
me_level2_001.materials.append(mat_wall)
me_level2_001.materials.append(mat_carpet2)
me_level2_001.materials.append(mat_cavewall)
me_level2_001.materials.append(mat_uv_wall)
me_level2_001.use_remesh_fix_poles = True
me_level2_001.use_remesh_preserve_attributes = False
me_level2_001.use_mirror_vertex_groups = False
me_level2_001.update()
me_level2_005 = bpy.data.meshes.new('Level2.005')
me_level2_005.from_pydata([(2.0, -2.0, 0.0), (-2.0, -2.0, 0.0), (-2.5, -2.0, 11.0), (0.0, -2.0, 15.0), (-2.0, -2.0, 11.0), (2.0, -2.0, 11.0), (2.5, -2.0, 11.0), (-2.0, 2.0, 0.0), (-2.0, 2.0, 11.0), (-2.5, 2.0, 11.0), (0.0, 2.0, 15.0), (2.0, 2.0, 11.0), (2.0, 2.0, 0.0), (2.5, 2.0, 11.0)], [], [(7, 1, 4, 8), (9, 2, 3, 10), (8, 4, 2, 9), (11, 5, 0, 12), (10, 3, 6, 13), (13, 6, 5, 11)])
me_level2_005.polygons.foreach_set('material_index', [1, 0, 0, 1, 0, 0])
_uv = me_level2_005.uv_layers.new(name='UVMap')
_uv.uv.foreach_set('vector', [2.5, -2.5, 0.5, -2.5, 0.5, 3.5, 2.5, 3.5, -1.907e-06, 0.0, -2.0, 0.0, -2.0, 2.0, -1.907e-06, 2.0, -1.5, 2.5, -1.5, 0.5, -1.75, 0.5, -1.75, 2.5, 2.5, 3.5, 0.5, 3.5, 0.5, -2.5, 2.5, -2.5, -1.907e-06, 2.0, -2.0, 2.0, -2.0, 0.0, -1.907e-06, 0.0, 0.75, 2.5, 0.75, 0.5, 0.5, 0.5, 0.5, 2.5])
me_level2_005.materials.append(mat_uv_planks)
me_level2_005.materials.append(mat_wall)
me_level2_005.materials.append(mat_carpet2)
me_level2_005.materials.append(mat_cavewall)
me_level2_005.materials.append(mat_uv_wall)
me_level2_005.use_remesh_fix_poles = True
me_level2_005.use_remesh_preserve_attributes = False
me_level2_005.use_mirror_vertex_groups = False
me_level2_005.update()
me_level2_003 = bpy.data.meshes.new('Level2.003')
me_level2_003.from_pydata([(2.0, -6.0, 0.0), (-2.0, -6.0, 0.0), (-2.0, -6.0, 11.0), (2.0, -6.0, 11.0), (-2.0, 2.0, 0.0), (-2.0, 2.0, 11.0), (2.0, 2.0, 11.0), (2.0, 2.0, 0.0)], [], [(4, 1, 2, 5), (6, 3, 0, 7)])
me_level2_003.polygons.foreach_set('material_index', [1, 1])
_uv = me_level2_003.uv_layers.new(name='UVMap')
_uv.uv.foreach_set('vector', [2.5, -6.25, -1.5, -6.25, -1.5, -0.25, 2.5, -0.25, 2.5, -0.25, -1.5, -0.25, -1.5, -6.25, 2.5, -6.25])
me_level2_003.materials.append(mat_uv_planks)
me_level2_003.materials.append(mat_wall)
me_level2_003.materials.append(mat_carpet2)
me_level2_003.materials.append(mat_cavewall)
me_level2_003.materials.append(mat_uv_wall)
me_level2_003.use_remesh_fix_poles = True
me_level2_003.use_remesh_preserve_attributes = False
me_level2_003.use_mirror_vertex_groups = False
me_level2_003.update()
me_level2_002 = bpy.data.meshes.new('Level2.002')
me_level2_002.from_pydata([(2.5, 2.5, 0.0), (-2.5, 2.5, 0.0), (-2.5, 0.0, 0.0), (0.0, 0.0, 4.0), (2.5, 0.0, 0.0), (-2.5, -2.0, 0.0), (0.0, -2.0, 4.0), (2.5, -2.0, 0.0)], [], [(0, 1, 3), (3, 4, 0), (1, 2, 3), (3, 6, 7, 4), (2, 5, 6, 3), (1, 0, 4, 2), (5, 2, 4, 7)])
_uv = me_level2_002.uv_layers.new(name='UVMap')
_uv.uv.foreach_set('vector', [1.75, -0.07143, -0.75, -0.07143, 0.5, 1.929, 0.3869, 1.929, 0.3869, -0.07143, 1.637, -0.07143, 1.637, -0.07143, 0.3869, -0.07143, 0.3869, 1.929, 0.3869, 1.929, -0.6131, 1.929, -0.6131, -0.07143, 0.3869, -0.07143, 0.3869, -0.07143, -0.6131, -0.07143, -0.6131, 1.929, 0.3869, 1.929, -0.75, 1.637, 1.75, 1.637, 1.75, 0.3869, -0.75, 0.3869, -0.75, -0.6131, -0.75, 0.3869, 1.75, 0.3869, 1.75, -0.6131])
me_level2_002.materials.append(mat_uv_planks)
me_level2_002.materials.append(mat_wall)
me_level2_002.materials.append(mat_carpet2)
me_level2_002.materials.append(mat_cavewall)
me_level2_002.materials.append(mat_uv_wall)
me_level2_002.use_remesh_fix_poles = True
me_level2_002.use_remesh_preserve_attributes = False
me_level2_002.use_mirror_vertex_groups = False
me_level2_002.update()

# ---- objects
ob_wall_block = bpy.data.objects.new('Wall_Block', me_level2_006)
ob_wall_merlins = bpy.data.objects.new('Wall_Merlins', me_level2_007)
ob_wall_block_tall = bpy.data.objects.new('Wall_Block_Tall', me_level2_004)
ob_wall_roof = bpy.data.objects.new('Wall_Roof', me_level2_008)
ob_wall_arch = bpy.data.objects.new('Wall_Arch', me_level2_009)
ob_wall_tower = bpy.data.objects.new('Wall_Tower', me_level2_010)
ob_wall_roof_tower = bpy.data.objects.new('Wall_Roof_Tower', me_level2_011)
ob_wall_block_half = bpy.data.objects.new('Wall_Block_Half', me_level2_012)
ob_wall_merilns_half = bpy.data.objects.new('Wall_Merilns_Half', me_level2_013)
ob_wall_interior_arch = bpy.data.objects.new('Wall_Interior_Arch', me_level2_016)
ob_wall_interior_arch_plug = bpy.data.objects.new('Wall_Interior_Arch_Plug', me_level2_019)
ob_wall_270 = bpy.data.objects.new('Wall-270', me_level2_001)
ob_wall_4 = bpy.data.objects.new('Wall_4', me_level2_005)
ob_wall_8 = bpy.data.objects.new('Wall_8', me_level2_003)
ob_wall_roof_cap = bpy.data.objects.new('Wall_Roof_Cap', me_level2_002)
_N = mat_wall.node_tree.nodes; _L = mat_wall.node_tree.links
n0 = _N.new('ShaderNodeBsdfPrincipled'); n0.name = 'Principled BSDF'; n0.location = (10, 300)
n0.distribution = 'GGX'
n0.subsurface_method = 'BURLEY'
n0.inputs[3].default_value = 1.45
n0.inputs[27].default_value = (0.0, 0.0, 0.0, 1.0)
n0.inputs[28].default_value = 1.0
n1 = _N.new('ShaderNodeOutputMaterial'); n1.name = 'Material Output'; n1.location = (300, 300)
n2 = _N.new('ShaderNodeTexImage'); n2.name = 'Image Texture'; n2.location = (-280, 275)
n2.image = img_tx_wall_black_200_png_001
n2.projection = 'BOX'
n2.interpolation = 'Closest'
n3 = _N.new('ShaderNodeTexCoord'); n3.name = 'Texture Coordinate'; n3.location = (-704, 181)
n3.object = None
n4 = _N.new('ShaderNodeMapping'); n4.name = 'Mapping'; n4.location = (-485, 223)
n4.inputs[3].default_value = (0.5, 0.5, 0.5)
_L.new(n0.outputs[0], n1.inputs[0])
_L.new(n2.outputs[0], n0.inputs[0])
_L.new(n4.outputs[0], n2.inputs[0])
_L.new(n3.outputs[3], n4.inputs[0])
n1.is_active_output = True

# ---- transforms, parenting, visibility, modifiers, constraints
ob_wall_block.location = (-44.0, 0.0, 0.0)
ob_wall_block.lineart.crease_threshold = 0.0
ob_wall_merlins.location = (-42.0, 0.0, 8.0)
ob_wall_merlins.lineart.crease_threshold = 0.0
ob_wall_block_tall.location = (-32.0, 0.0, 0.0)
ob_wall_block_tall.lineart.crease_threshold = 0.0
ob_wall_roof.location = (-32.0, 16.0, 12.0)
ob_wall_roof.lineart.crease_threshold = 0.0
ob_wall_arch.location = (-44.0, -8.0, 2.384e-07)
ob_wall_arch.lineart.crease_threshold = 0.0
ob_wall_tower.location = (-52.0, 0.0, 0.0)
ob_wall_tower.lineart.crease_threshold = 0.0
ob_wall_roof_tower.location = (-52.0, 0.0, 12.0)
ob_wall_roof_tower.lineart.crease_threshold = 0.0
ob_wall_block_half.location = (-44.0, 8.0, 0.0)
ob_wall_block_half.lineart.crease_threshold = 0.0
ob_wall_merilns_half.location = (-44.0, 8.0, 8.0)
ob_wall_merilns_half.lineart.crease_threshold = 0.0
_m = ob_wall_merilns_half.modifiers.new('Mirror', 'MIRROR')
_m.use_clip = True
ob_wall_interior_arch.location = (-64.0, 0.0, 2.384e-07)
ob_wall_interior_arch.lineart.crease_threshold = 0.0
ob_wall_interior_arch_plug.location = (-64.0, 0.0, 2.384e-07)
ob_wall_interior_arch_plug.lineart.crease_threshold = 0.0
ob_wall_270.location = (-16.0, 0.0, 0.0)
ob_wall_270.lineart.crease_threshold = 0.0
ob_wall_4.location = (0.0, 0.0, 0.0)
ob_wall_4.lineart.crease_threshold = 0.0
ob_wall_8.location = (-8.0, 0.0, 0.0)
ob_wall_8.lineart.crease_threshold = 0.0
ob_wall_roof_cap.location = (-32.0, 8.0, 12.0)
ob_wall_roof_cap.rotation_euler = (0.0, -0.0, 1.571)
ob_wall_roof_cap.lineart.crease_threshold = 0.0

# ---- collection membership
col_scene.objects.link(ob_wall_block)
col_scene.objects.link(ob_wall_merlins)
col_scene.objects.link(ob_wall_block_tall)
col_scene.objects.link(ob_wall_roof)
col_scene.objects.link(ob_wall_arch)
col_scene.objects.link(ob_wall_tower)
col_scene.objects.link(ob_wall_roof_tower)
col_scene.objects.link(ob_wall_block_half)
col_scene.objects.link(ob_wall_merilns_half)
col_scene.objects.link(ob_wall_interior_arch)
col_scene.objects.link(ob_wall_interior_arch_plug)
col_wall_legacy.objects.link(ob_wall_270)
col_wall_legacy.objects.link(ob_wall_4)
col_wall_legacy.objects.link(ob_wall_8)
col_wall_legacy.objects.link(ob_wall_roof_cap)

# ---- scene / render settings (as saved in the file)
scene.frame_start = 1; scene.frame_end = 250; scene.frame_set(0)
scene.render.engine = 'BLENDER_EEVEE_NEXT'
scene.cycles.use_denoising = False
scene.cycles.samples = 128
scene.cycles.sampling_pattern = 'TABULATED_SOBOL'
scene.cycles.use_adaptive_sampling = False
scene.cycles.use_light_tree = False
scene.view_settings.view_transform = 'Filmic'
bpy.context.view_layer.update()

# ---- added for rendering (the .blend has no active camera and no usable light): camera, sun
cam_auto = bpy.data.cameras.new('AutoCamera')
cam_auto.lens = 50.0
cam_auto.sensor_width = 36.0
cam_auto.clip_end = 1232.4
ob_auto_camera = bpy.data.objects.new('AutoCamera', cam_auto)
scene.collection.objects.link(ob_auto_camera)
ob_auto_camera.location = (38.4727, -80.0172, 64.1781)
ob_auto_camera.rotation_euler = (1.09748, -7.21219e-08, 0.694738)
scene.camera = ob_auto_camera
light_auto_sun = bpy.data.lights.new('AutoSun', 'SUN')
light_auto_sun.energy = 3.0
light_auto_sun.angle = 0.0523599
ob_auto_sun = bpy.data.objects.new('AutoSun', light_auto_sun)
scene.collection.objects.link(ob_auto_sun)
ob_auto_sun.rotation_euler = (0.872665, 0.174533, 0.523599)
bpy.context.view_layer.update()
